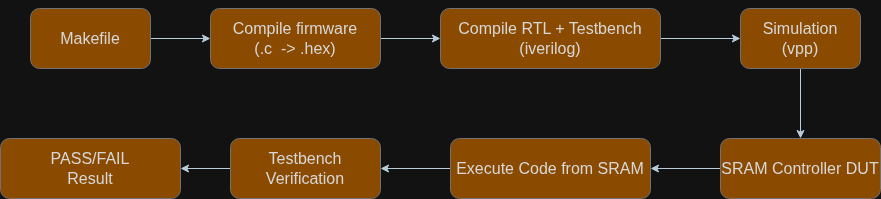

The diagram above was exported from draw.io. Its source (the exported page's mxGraphModel, read from the mxfile embedded in the PNG):
<mxGraphModel dx="2730" dy="564" grid="1" gridSize="10" guides="1" tooltips="1" connect="1" arrows="1" fold="1" page="1" pageScale="1" pageWidth="850" pageHeight="1100" math="0" shadow="0">
  <root>
    <mxCell id="0" />
    <mxCell id="1" parent="0" />
    <mxCell id="3oONOA8qOFTQI0n6rB9t-11" edge="1" parent="1" source="3oONOA8qOFTQI0n6rB9t-2" style="edgeStyle=orthogonalEdgeStyle;rounded=0;orthogonalLoop=1;jettySize=auto;html=1;labelBackgroundColor=none;fontColor=default;strokeColor=#182E3E;" target="3oONOA8qOFTQI0n6rB9t-3" value="">
      <mxGeometry relative="1" as="geometry" />
    </mxCell>
    <mxCell id="3oONOA8qOFTQI0n6rB9t-2" parent="1" style="rounded=1;whiteSpace=wrap;html=1;labelBackgroundColor=none;fillColor=#F5AB50;strokeColor=#909090;fontColor=#1A1A1A;" value="&lt;font size=&quot;3&quot;&gt;Makefile&lt;/font&gt;" vertex="1">
      <mxGeometry height="60" width="120" x="-980" y="50" as="geometry" />
    </mxCell>
    <mxCell id="3oONOA8qOFTQI0n6rB9t-12" edge="1" parent="1" source="3oONOA8qOFTQI0n6rB9t-3" style="edgeStyle=orthogonalEdgeStyle;rounded=0;orthogonalLoop=1;jettySize=auto;html=1;labelBackgroundColor=none;fontColor=default;strokeColor=#182E3E;" target="3oONOA8qOFTQI0n6rB9t-4" value="">
      <mxGeometry relative="1" as="geometry" />
    </mxCell>
    <mxCell id="3oONOA8qOFTQI0n6rB9t-3" parent="1" style="rounded=1;whiteSpace=wrap;html=1;labelBackgroundColor=none;fillColor=#F5AB50;strokeColor=#909090;fontColor=#1A1A1A;" value="&lt;div&gt;&lt;font style=&quot;font-size: 16px;&quot;&gt;&lt;br&gt;&lt;/font&gt;&lt;/div&gt;&lt;font size=&quot;3&quot;&gt;Compile firmware&lt;/font&gt;&lt;div&gt;&lt;font size=&quot;3&quot;&gt;(.c&amp;nbsp; -&amp;gt; .hex)&lt;br&gt;&lt;br&gt;&lt;/font&gt;&lt;/div&gt;" vertex="1">
      <mxGeometry height="60" width="170" x="-800" y="50" as="geometry" />
    </mxCell>
    <mxCell id="3oONOA8qOFTQI0n6rB9t-13" edge="1" parent="1" source="3oONOA8qOFTQI0n6rB9t-4" style="edgeStyle=orthogonalEdgeStyle;rounded=0;orthogonalLoop=1;jettySize=auto;html=1;labelBackgroundColor=none;fontColor=default;strokeColor=#182E3E;" target="3oONOA8qOFTQI0n6rB9t-10" value="">
      <mxGeometry relative="1" as="geometry" />
    </mxCell>
    <mxCell id="3oONOA8qOFTQI0n6rB9t-4" parent="1" style="rounded=1;whiteSpace=wrap;html=1;labelBackgroundColor=none;fillColor=#F5AB50;strokeColor=#909090;fontColor=#1A1A1A;" value="&lt;font style=&quot;font-size: 16px;&quot;&gt;Compile RTL + Testbench&lt;br&gt;       (iverilog)&lt;/font&gt;" vertex="1">
      <mxGeometry height="60" width="220" x="-570" y="50" as="geometry" />
    </mxCell>
    <mxCell id="3oONOA8qOFTQI0n6rB9t-15" edge="1" parent="1" source="3oONOA8qOFTQI0n6rB9t-5" style="edgeStyle=orthogonalEdgeStyle;rounded=0;orthogonalLoop=1;jettySize=auto;html=1;labelBackgroundColor=none;fontColor=default;strokeColor=#182E3E;" target="3oONOA8qOFTQI0n6rB9t-6" value="">
      <mxGeometry relative="1" as="geometry" />
    </mxCell>
    <mxCell id="3oONOA8qOFTQI0n6rB9t-5" parent="1" style="rounded=1;whiteSpace=wrap;html=1;labelBackgroundColor=none;fillColor=#F5AB50;strokeColor=#909090;fontColor=#1A1A1A;" value="&lt;font style=&quot;font-size: 16px;&quot;&gt;SRAM Controller&amp;nbsp;&lt;/font&gt;&lt;span style=&quot;font-size: 16px;&quot;&gt;DUT&lt;/span&gt;" vertex="1">
      <mxGeometry height="60" width="160" x="-290" y="180" as="geometry" />
    </mxCell>
    <mxCell id="3oONOA8qOFTQI0n6rB9t-16" edge="1" parent="1" source="3oONOA8qOFTQI0n6rB9t-6" style="edgeStyle=orthogonalEdgeStyle;rounded=0;orthogonalLoop=1;jettySize=auto;html=1;labelBackgroundColor=none;fontColor=default;strokeColor=#182E3E;" target="3oONOA8qOFTQI0n6rB9t-8" value="">
      <mxGeometry relative="1" as="geometry" />
    </mxCell>
    <mxCell id="3oONOA8qOFTQI0n6rB9t-6" parent="1" style="rounded=1;whiteSpace=wrap;html=1;labelBackgroundColor=none;fillColor=#F5AB50;strokeColor=#909090;fontColor=#1A1A1A;" value="&lt;font style=&quot;font-size: 16px;&quot;&gt;Execute Code from SRAM&lt;/font&gt;" vertex="1">
      <mxGeometry height="60" width="200" x="-560" y="180" as="geometry" />
    </mxCell>
    <mxCell id="3oONOA8qOFTQI0n6rB9t-17" edge="1" parent="1" source="3oONOA8qOFTQI0n6rB9t-8" style="edgeStyle=orthogonalEdgeStyle;rounded=0;orthogonalLoop=1;jettySize=auto;html=1;labelBackgroundColor=none;fontColor=default;strokeColor=#182E3E;" target="3oONOA8qOFTQI0n6rB9t-9" value="">
      <mxGeometry relative="1" as="geometry" />
    </mxCell>
    <mxCell id="3oONOA8qOFTQI0n6rB9t-8" parent="1" style="rounded=1;whiteSpace=wrap;html=1;labelBackgroundColor=none;fillColor=#F5AB50;strokeColor=#909090;fontColor=#1A1A1A;" value="&lt;font style=&quot;font-size: 16px;&quot;&gt;Testbench Verification&lt;/font&gt;" vertex="1">
      <mxGeometry height="60" width="150" x="-780" y="180" as="geometry" />
    </mxCell>
    <mxCell id="3oONOA8qOFTQI0n6rB9t-9" parent="1" style="rounded=1;whiteSpace=wrap;html=1;labelBackgroundColor=none;fillColor=#F5AB50;strokeColor=#909090;fontColor=#1A1A1A;" value="&lt;span style=&quot;font-size: 16px;&quot;&gt;PASS/FAIL &lt;br&gt;Result&lt;/span&gt;" vertex="1">
      <mxGeometry height="60" width="180" x="-1010" y="180" as="geometry" />
    </mxCell>
    <mxCell id="3oONOA8qOFTQI0n6rB9t-14" edge="1" parent="1" source="3oONOA8qOFTQI0n6rB9t-10" style="edgeStyle=orthogonalEdgeStyle;rounded=0;orthogonalLoop=1;jettySize=auto;html=1;labelBackgroundColor=none;fontColor=default;strokeColor=#182E3E;" target="3oONOA8qOFTQI0n6rB9t-5" value="">
      <mxGeometry relative="1" as="geometry" />
    </mxCell>
    <mxCell id="3oONOA8qOFTQI0n6rB9t-10" parent="1" style="rounded=1;whiteSpace=wrap;html=1;labelBackgroundColor=none;fillColor=#F5AB50;strokeColor=#909090;fontColor=#1A1A1A;" value="&lt;span style=&quot;font-size: 16px;&quot;&gt;Simulation&lt;br&gt;(vpp)&lt;/span&gt;" vertex="1">
      <mxGeometry height="60" width="120" x="-270" y="50" as="geometry" />
    </mxCell>
  </root>
</mxGraphModel>